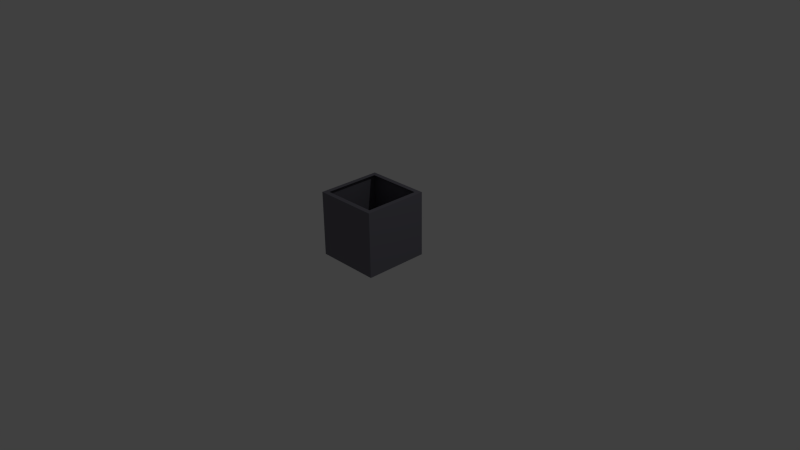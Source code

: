 # Source: salt_col.blend  (saved by Blender 2.67.0; exported with 4.5.12 LTS)
import bpy
from mathutils import Matrix  # noqa: F401  (used for matrix-valued properties, if any)

bpy.ops.wm.read_factory_settings(use_empty=True)
scene = bpy.context.scene
scene.name = 'Scene'

# ---- collections
col_collection_1 = bpy.data.collections.new('Collection 1'); scene.collection.children.link(col_collection_1)

# ---- materials (node trees are filled in below, after node groups)
mat_material_001 = bpy.data.materials.new('Material.001')
mat_material_001.alpha_threshold = 0.0
mat_material_001.use_transparent_shadow = False
mat_material_001.diffuse_color = (0.1777, 0.1734, 0.2079, 1.0)
mat_material_001.roughness = 0.5
mat_material_001.line_color = (0.0, 0.0, 0.0, 1.0)

# ---- material node trees

# ---- world
world_world = bpy.data.worlds.new('World'); scene.world = world_world
world_world.color = (0.05088, 0.05088, 0.05088)
world_world.use_sun_shadow = False
world_world.sun_shadow_jitter_overblur = 0.0
world_world.cycles.sampling_method = 'MANUAL'
world_world.cycles.sample_map_resolution = 256

# ---- cameras
cam_camera = bpy.data.cameras.new('Camera')
cam_camera.clip_end = 100.0
cam_camera.lens = 35.0
cam_camera.sensor_width = 32.0
cam_camera.sensor_height = 18.0
cam_camera.ortho_scale = 7.314
cam_camera.dof.focus_distance = 0.0
cam_camera.dof.aperture_fstop = 128.0

# ---- lights
light_lamp = bpy.data.lights.new('Lamp', 'POINT')
light_lamp.transmission_factor = 0.0
light_lamp.cutoff_distance = 30.0
light_lamp.energy = 100.0
light_lamp.shadow_buffer_clip_start = 1.001
light_lamp.shadow_soft_size = 0.1
light_lamp.shadow_maximum_resolution = 0.006
light_lamp.use_absolute_resolution = True
light_lamp.cycles.use_multiple_importance_sampling = False

# ---- meshes
me_cube_001 = bpy.data.meshes.new('Cube.001')
me_cube_001.from_pydata([(-1.0, -1.0, -1.0), (-1.0, 1.0, -1.0), (1.0, 1.0, -1.0), (1.0, -1.0, -1.0), (-1.0, -1.0, 1.0), (-1.0, 1.0, 1.0), (1.0, 1.0, 1.0), (1.0, -1.0, 1.0), (-0.8571, 0.8571, 1.0), (-0.8571, -0.8571, 1.0), (0.8571, -0.8571, 1.0), (0.8571, 0.8571, 1.0)], [], [(4, 5, 1, 0), (7, 10, 9, 4), (0, 1, 2, 3), (7, 4, 0, 3), (8, 5, 4, 9), (7, 6, 11, 10), (6, 7, 3, 2), (5, 6, 2, 1), (6, 5, 8, 11)])
me_cube_001.materials.append(mat_material_001)
me_cube_001.materials.append(None)
me_cube_001.use_remesh_preserve_volume = False
me_cube_001.use_remesh_preserve_attributes = False
me_cube_001.use_mirror_vertex_groups = False
me_cube_001.update()

# ---- objects
ob_untitled = bpy.data.objects.new('Untitled', me_cube_001)
ob_lamp = bpy.data.objects.new('Lamp', light_lamp)
ob_camera = bpy.data.objects.new('Camera', cam_camera)

# ---- transforms, parenting, visibility, modifiers, constraints
ob_untitled.location = (0.0, 0.0, 0.4375)
ob_untitled.scale = (0.4375, 0.4375, 0.4375)
ob_untitled.lineart.crease_threshold = 0.0
ob_lamp.location = (4.076, 1.005, 5.904)
ob_lamp.rotation_euler = (0.6503, 0.05522, 1.866)
ob_lamp.lock_rotations_4d = False
ob_lamp.empty_display_type = 'ARROWS'
ob_lamp.color = (0.0, 0.0, 0.0, 0.0)
ob_lamp.lineart.crease_threshold = 0.0
ob_camera.location = (7.481, -6.508, 5.344)
ob_camera.rotation_euler = (1.109, 0.01082, 0.8149)
ob_camera.lock_rotations_4d = False
ob_camera.empty_display_type = 'ARROWS'
ob_camera.color = (0.0, 0.0, 0.0, 0.0)
ob_camera.display_type = 'WIRE'
ob_camera.lineart.crease_threshold = 0.0

# ---- collection membership
col_collection_1.objects.link(ob_untitled)
col_collection_1.objects.link(ob_lamp)
col_collection_1.objects.link(ob_camera)

# ---- scene / render settings (as saved in the file)
scene.camera = ob_camera
scene.frame_start = 1; scene.frame_end = 250; scene.frame_set(1)
scene.render.engine = 'BLENDER_EEVEE_NEXT'
scene.render.image_settings.color_mode = 'RGB'
scene.render.image_settings.compression = 90
scene.render.resolution_percentage = 50
scene.render.dither_intensity = 0.0
scene.cycles.use_denoising = False
scene.cycles.samples = 10
scene.cycles.sampling_pattern = 'TABULATED_SOBOL'
scene.cycles.light_sampling_threshold = 0.0
scene.cycles.use_adaptive_sampling = False
scene.cycles.use_light_tree = False
scene.cycles.blur_glossy = 0.0
scene.cycles.volume_bounces = 1
scene.cycles.pixel_filter_type = 'GAUSSIAN'
scene.cycles.sample_clamp_indirect = 0.0
scene.view_settings.view_transform = 'Standard'
bpy.context.view_layer.update()
